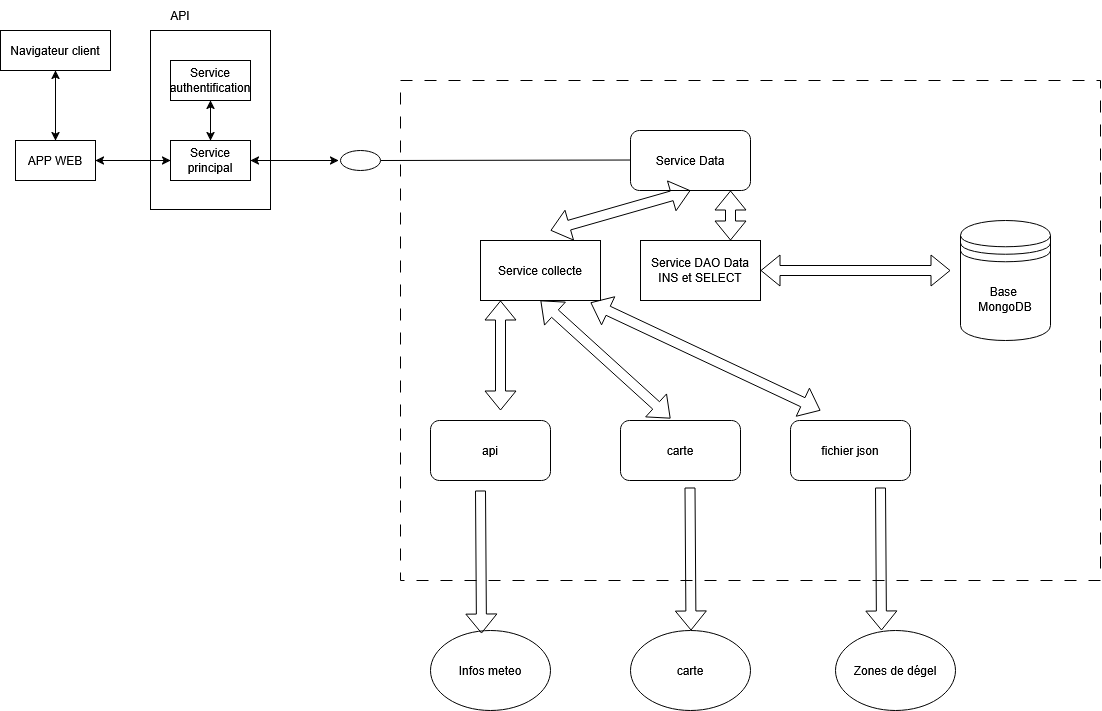

The diagram above was exported from draw.io. Its source (the exported page's mxGraphModel, read from the mxfile embedded in the PNG):
<mxGraphModel dx="1478" dy="1024" grid="1" gridSize="10" guides="1" tooltips="1" connect="1" arrows="1" fold="1" page="1" pageScale="1" pageWidth="850" pageHeight="1100" math="0" shadow="0">
  <root>
    <mxCell id="0" />
    <mxCell id="1" parent="0" />
    <mxCell id="QXyQGUyHhRnTO_XUgIgm-1" parent="1" style="rounded=0;whiteSpace=wrap;html=1;" value="Navigateur client" vertex="1">
      <mxGeometry height="40" width="110" x="80" y="120" as="geometry" />
    </mxCell>
    <mxCell id="QXyQGUyHhRnTO_XUgIgm-3" parent="1" style="rounded=0;whiteSpace=wrap;html=1;" value="" vertex="1">
      <mxGeometry height="179" width="120" x="230" y="120" as="geometry" />
    </mxCell>
    <mxCell id="QXyQGUyHhRnTO_XUgIgm-4" parent="1" style="text;html=1;whiteSpace=wrap;strokeColor=none;fillColor=none;align=center;verticalAlign=middle;rounded=0;" value="&lt;div&gt;API&lt;/div&gt;" vertex="1">
      <mxGeometry height="30" width="60" x="230" y="90" as="geometry" />
    </mxCell>
    <mxCell id="QXyQGUyHhRnTO_XUgIgm-5" parent="1" style="rounded=0;whiteSpace=wrap;html=1;" value="APP WEB" vertex="1">
      <mxGeometry height="40" width="80" x="95" y="230" as="geometry" />
    </mxCell>
    <mxCell id="QXyQGUyHhRnTO_XUgIgm-7" parent="1" style="rounded=0;whiteSpace=wrap;html=1;" value="Service principal" vertex="1">
      <mxGeometry height="40" width="80" x="250" y="230" as="geometry" />
    </mxCell>
    <mxCell id="QXyQGUyHhRnTO_XUgIgm-20" parent="1" style="ellipse;whiteSpace=wrap;html=1;align=center;aspect=fixed;fillColor=none;strokeColor=none;resizable=0;perimeter=centerPerimeter;rotatable=0;allowArrows=0;points=[];outlineConnect=1;" value="" vertex="1">
      <mxGeometry height="10" width="10" x="199" y="279" as="geometry" />
    </mxCell>
    <mxCell id="QXyQGUyHhRnTO_XUgIgm-21" edge="1" parent="1" source="QXyQGUyHhRnTO_XUgIgm-1" style="endArrow=classic;html=1;rounded=0;entryX=0.5;entryY=0;entryDx=0;entryDy=0;startArrow=classic;startFill=1;exitX=0.5;exitY=1;exitDx=0;exitDy=0;" target="QXyQGUyHhRnTO_XUgIgm-5" value="">
      <mxGeometry height="50" relative="1" width="50" as="geometry">
        <mxPoint x="135" y="164" as="sourcePoint" />
        <mxPoint x="251.5" y="169.5" as="targetPoint" />
      </mxGeometry>
    </mxCell>
    <mxCell id="QXyQGUyHhRnTO_XUgIgm-25" edge="1" parent="1" style="endArrow=classic;html=1;rounded=0;entryX=1;entryY=0.5;entryDx=0;entryDy=0;exitX=-0.008;exitY=0.65;exitDx=0;exitDy=0;startArrow=classic;startFill=1;exitPerimeter=0;" target="QXyQGUyHhRnTO_XUgIgm-7" value="">
      <mxGeometry height="50" relative="1" width="50" as="geometry">
        <Array as="points" />
        <mxPoint x="418.03999999999996" y="250" as="sourcePoint" />
        <mxPoint x="330" y="340" as="targetPoint" />
      </mxGeometry>
    </mxCell>
    <mxCell id="OLIJZPHvlpkNpzmEu-Vr-1" parent="1" style="rounded=0;whiteSpace=wrap;html=1;" value="Service authentification" vertex="1">
      <mxGeometry height="40" width="80" x="250" y="150" as="geometry" />
    </mxCell>
    <mxCell id="QXyQGUyHhRnTO_XUgIgm-22" edge="1" parent="1" source="QXyQGUyHhRnTO_XUgIgm-7" style="endArrow=classic;html=1;rounded=0;entryX=1;entryY=0.5;entryDx=0;entryDy=0;exitX=0;exitY=0.5;exitDx=0;exitDy=0;startArrow=classic;startFill=1;" target="QXyQGUyHhRnTO_XUgIgm-5" value="">
      <mxGeometry height="50" relative="1" width="50" as="geometry">
        <mxPoint x="140" y="250" as="sourcePoint" />
        <mxPoint x="235" y="250" as="targetPoint" />
      </mxGeometry>
    </mxCell>
    <mxCell id="OLIJZPHvlpkNpzmEu-Vr-3" edge="1" parent="1" source="OLIJZPHvlpkNpzmEu-Vr-1" style="endArrow=classic;html=1;rounded=0;entryX=0.5;entryY=0;entryDx=0;entryDy=0;exitX=0.5;exitY=1;exitDx=0;exitDy=0;startArrow=classic;startFill=1;" target="QXyQGUyHhRnTO_XUgIgm-7" value="">
      <mxGeometry height="50" relative="1" width="50" as="geometry">
        <mxPoint x="298" y="190" as="sourcePoint" />
        <mxPoint x="230" y="230" as="targetPoint" />
      </mxGeometry>
    </mxCell>
    <mxCell id="tHZlAmbbdtMAzmbx2A_b-1" parent="1" style="rounded=0;whiteSpace=wrap;html=1;fillColor=none;dashed=1;dashPattern=12 12;" value="" vertex="1">
      <mxGeometry height="500" width="700" x="480" y="170" as="geometry" />
    </mxCell>
    <mxCell id="tHZlAmbbdtMAzmbx2A_b-2" parent="1" style="rounded=1;whiteSpace=wrap;html=1;" value="api" vertex="1">
      <mxGeometry height="60" width="120" x="510" y="510" as="geometry" />
    </mxCell>
    <mxCell id="tHZlAmbbdtMAzmbx2A_b-3" parent="1" style="rounded=1;whiteSpace=wrap;html=1;" value="carte" vertex="1">
      <mxGeometry height="60" width="120" x="700" y="510" as="geometry" />
    </mxCell>
    <mxCell id="tHZlAmbbdtMAzmbx2A_b-4" parent="1" style="rounded=1;whiteSpace=wrap;html=1;" value="fichier json" vertex="1">
      <mxGeometry height="60" width="120" x="870" y="510" as="geometry" />
    </mxCell>
    <mxCell id="tHZlAmbbdtMAzmbx2A_b-5" parent="1" style="ellipse;whiteSpace=wrap;html=1;shapeInside=1;" value="Infos&amp;nbsp;meteo" vertex="1">
      <mxGeometry height="80" width="120" x="510" y="720" as="geometry" />
    </mxCell>
    <mxCell id="tHZlAmbbdtMAzmbx2A_b-6" parent="1" style="ellipse;whiteSpace=wrap;html=1;shapeInside=1;" value="carte" vertex="1">
      <mxGeometry height="80" width="120" x="710" y="720" as="geometry" />
    </mxCell>
    <mxCell id="tHZlAmbbdtMAzmbx2A_b-7" parent="1" style="ellipse;whiteSpace=wrap;html=1;shapeInside=1;" value="Zones de dégel" vertex="1">
      <mxGeometry height="80" width="120" x="915" y="720" as="geometry" />
    </mxCell>
    <mxCell id="tHZlAmbbdtMAzmbx2A_b-8" edge="1" parent="1" style="shape=flexArrow;endArrow=classic;html=1;rounded=0;entryX=0.425;entryY=0.038;entryDx=0;entryDy=0;entryPerimeter=0;" target="tHZlAmbbdtMAzmbx2A_b-5" value="">
      <mxGeometry height="50" relative="1" width="50" as="geometry">
        <mxPoint x="560" y="580" as="sourcePoint" />
        <mxPoint x="610" y="530" as="targetPoint" />
      </mxGeometry>
    </mxCell>
    <mxCell id="tHZlAmbbdtMAzmbx2A_b-9" edge="1" parent="1" style="shape=flexArrow;endArrow=classic;html=1;rounded=0;entryX=0.425;entryY=0.038;entryDx=0;entryDy=0;entryPerimeter=0;" value="">
      <mxGeometry height="50" relative="1" width="50" as="geometry">
        <mxPoint x="769.5" y="577" as="sourcePoint" />
        <mxPoint x="770.5" y="720" as="targetPoint" />
      </mxGeometry>
    </mxCell>
    <mxCell id="tHZlAmbbdtMAzmbx2A_b-10" edge="1" parent="1" style="shape=flexArrow;endArrow=classic;html=1;rounded=0;entryX=0.425;entryY=0.038;entryDx=0;entryDy=0;entryPerimeter=0;" value="">
      <mxGeometry height="50" relative="1" width="50" as="geometry">
        <mxPoint x="960" y="577" as="sourcePoint" />
        <mxPoint x="961" y="720" as="targetPoint" />
      </mxGeometry>
    </mxCell>
    <mxCell id="tHZlAmbbdtMAzmbx2A_b-11" parent="1" style="whiteSpace=wrap;html=1;" value="Service DAO Data&lt;div&gt;INS et SELECT&lt;/div&gt;" vertex="1">
      <mxGeometry height="60" width="120" x="720" y="330" as="geometry" />
    </mxCell>
    <mxCell id="tHZlAmbbdtMAzmbx2A_b-12" parent="1" style="shape=datastore;whiteSpace=wrap;html=1;" value="&lt;div&gt;Base&amp;nbsp;&lt;/div&gt;&lt;div&gt;MongoDB&lt;/div&gt;" vertex="1">
      <mxGeometry height="120" width="90" x="1040" y="310" as="geometry" />
    </mxCell>
    <mxCell id="tHZlAmbbdtMAzmbx2A_b-13" edge="1" parent="1" style="shape=flexArrow;endArrow=classic;startArrow=classic;html=1;rounded=0;" value="">
      <mxGeometry height="100" relative="1" width="100" as="geometry">
        <mxPoint x="1030" y="360" as="sourcePoint" />
        <mxPoint x="840" y="360" as="targetPoint" />
      </mxGeometry>
    </mxCell>
    <mxCell id="tHZlAmbbdtMAzmbx2A_b-14" edge="1" parent="1" style="endArrow=none;html=1;rounded=0;entryX=1;entryY=0.5;entryDx=0;entryDy=0;" target="tHZlAmbbdtMAzmbx2A_b-15" value="">
      <mxGeometry height="50" relative="1" width="50" as="geometry">
        <mxPoint x="720" y="249.5" as="sourcePoint" />
        <mxPoint x="470" y="249.5" as="targetPoint" />
      </mxGeometry>
    </mxCell>
    <mxCell id="tHZlAmbbdtMAzmbx2A_b-15" parent="1" style="ellipse;whiteSpace=wrap;html=1;shapeInside=1;" value="" vertex="1">
      <mxGeometry height="20" width="40" x="420" y="240" as="geometry" />
    </mxCell>
    <mxCell id="tHZlAmbbdtMAzmbx2A_b-16" parent="1" style="rounded=1;whiteSpace=wrap;html=1;" value="Service Data" vertex="1">
      <mxGeometry height="60" width="120" x="710" y="220" as="geometry" />
    </mxCell>
    <mxCell id="tHZlAmbbdtMAzmbx2A_b-17" edge="1" parent="1" style="shape=flexArrow;endArrow=classic;startArrow=classic;html=1;rounded=0;entryX=0.5;entryY=1;entryDx=0;entryDy=0;" target="tHZlAmbbdtMAzmbx2A_b-16" value="">
      <mxGeometry height="100" relative="1" width="100" as="geometry">
        <mxPoint x="630" y="320" as="sourcePoint" />
        <mxPoint x="769.5" y="290" as="targetPoint" />
      </mxGeometry>
    </mxCell>
    <mxCell id="tHZlAmbbdtMAzmbx2A_b-18" parent="1" style="whiteSpace=wrap;html=1;" value="Service collecte" vertex="1">
      <mxGeometry height="60" width="120" x="560" y="330" as="geometry" />
    </mxCell>
    <mxCell id="tHZlAmbbdtMAzmbx2A_b-19" edge="1" parent="1" style="shape=flexArrow;endArrow=classic;startArrow=classic;html=1;rounded=0;" value="">
      <mxGeometry height="100" relative="1" width="100" as="geometry">
        <mxPoint x="580" y="500" as="sourcePoint" />
        <mxPoint x="580" y="390" as="targetPoint" />
      </mxGeometry>
    </mxCell>
    <mxCell id="tHZlAmbbdtMAzmbx2A_b-20" edge="1" parent="1" source="tHZlAmbbdtMAzmbx2A_b-3" style="shape=flexArrow;endArrow=classic;startArrow=classic;html=1;rounded=0;exitX=0.417;exitY=-0.033;exitDx=0;exitDy=0;exitPerimeter=0;entryX=0.5;entryY=1;entryDx=0;entryDy=0;" target="tHZlAmbbdtMAzmbx2A_b-18" value="">
      <mxGeometry height="100" relative="1" width="100" as="geometry">
        <mxPoint x="660" y="500" as="sourcePoint" />
        <mxPoint x="660" y="390" as="targetPoint" />
      </mxGeometry>
    </mxCell>
    <mxCell id="tHZlAmbbdtMAzmbx2A_b-21" edge="1" parent="1" style="shape=flexArrow;endArrow=classic;startArrow=classic;html=1;rounded=0;entryX=0.5;entryY=1;entryDx=0;entryDy=0;" value="">
      <mxGeometry height="100" relative="1" width="100" as="geometry">
        <mxPoint x="900" y="500" as="sourcePoint" />
        <mxPoint x="670" y="392" as="targetPoint" />
      </mxGeometry>
    </mxCell>
    <mxCell id="tHZlAmbbdtMAzmbx2A_b-22" edge="1" parent="1" source="tHZlAmbbdtMAzmbx2A_b-11" style="shape=flexArrow;endArrow=classic;startArrow=classic;html=1;rounded=0;exitX=0.75;exitY=0;exitDx=0;exitDy=0;" value="">
      <mxGeometry height="100" relative="1" width="100" as="geometry">
        <mxPoint x="810" y="390" as="sourcePoint" />
        <mxPoint x="810" y="280" as="targetPoint" />
      </mxGeometry>
    </mxCell>
  </root>
</mxGraphModel>